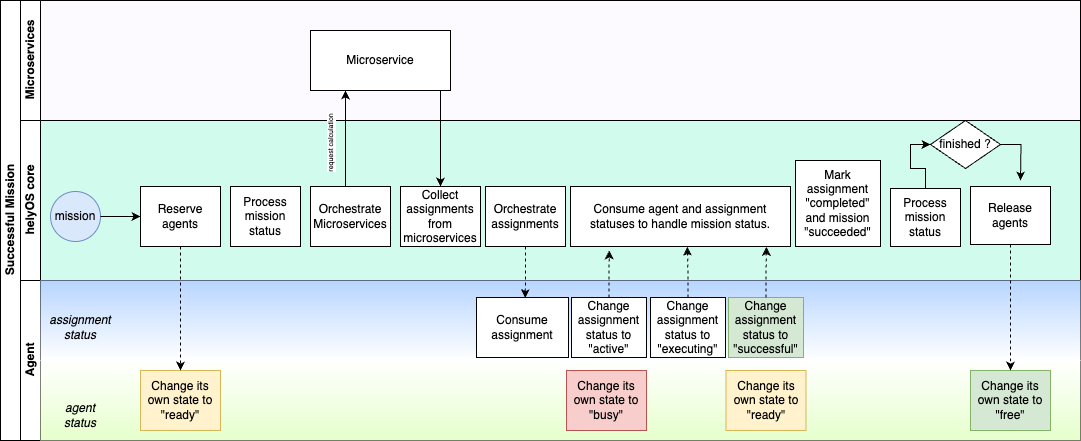

The diagram above was exported from draw.io. Its source (the exported page's mxGraphModel, read from the mxfile embedded in the PNG):
<mxGraphModel dx="1434" dy="795" grid="1" gridSize="10" guides="1" tooltips="1" connect="1" arrows="1" fold="1" page="1" pageScale="1" pageWidth="1169" pageHeight="827" math="0" shadow="0">
  <root>
    <mxCell id="0" />
    <mxCell id="1" parent="0" />
    <mxCell id="dNxyNK7c78bLwvsdeMH5-19" value="Successful Mission" style="swimlane;html=1;childLayout=stackLayout;resizeParent=1;resizeParentMax=0;horizontal=0;startSize=20;horizontalStack=0;" parent="1" vertex="1">
      <mxGeometry x="30" y="200" width="1080" height="440" as="geometry" />
    </mxCell>
    <mxCell id="wIkyPeP-VfA8wrwe-O3h-1" value="Microservices" style="swimlane;html=1;startSize=20;horizontal=0;swimlaneFillColor=#fdfaff;" vertex="1" parent="dNxyNK7c78bLwvsdeMH5-19">
      <mxGeometry x="20" width="1060" height="120" as="geometry" />
    </mxCell>
    <mxCell id="wIkyPeP-VfA8wrwe-O3h-4" value="Microservice" style="rounded=0;whiteSpace=wrap;html=1;fontFamily=Helvetica;fontSize=12;fontColor=#000000;align=center;" vertex="1" parent="wIkyPeP-VfA8wrwe-O3h-1">
      <mxGeometry x="290" y="30" width="140" height="60" as="geometry" />
    </mxCell>
    <mxCell id="dNxyNK7c78bLwvsdeMH5-20" value="helyOS core" style="swimlane;html=1;startSize=20;horizontal=0;swimlaneFillColor=#d0fbed;" parent="dNxyNK7c78bLwvsdeMH5-19" vertex="1">
      <mxGeometry x="20" y="120" width="1060" height="160" as="geometry" />
    </mxCell>
    <mxCell id="dNxyNK7c78bLwvsdeMH5-23" value="mission" style="ellipse;whiteSpace=wrap;html=1;fillColor=#dae8fc;strokeColor=#6c8ebf;" parent="dNxyNK7c78bLwvsdeMH5-20" vertex="1">
      <mxGeometry x="30" y="71" width="50" height="50" as="geometry" />
    </mxCell>
    <mxCell id="dNxyNK7c78bLwvsdeMH5-24" value="Orchestrate&lt;div&gt;Microservices&lt;/div&gt;" style="rounded=0;whiteSpace=wrap;html=1;fontFamily=Helvetica;fontSize=12;fontColor=#000000;align=center;" parent="dNxyNK7c78bLwvsdeMH5-20" vertex="1">
      <mxGeometry x="290" y="66" width="80" height="60" as="geometry" />
    </mxCell>
    <mxCell id="dNxyNK7c78bLwvsdeMH5-30" value="Collect assignments from microservices" style="rounded=0;whiteSpace=wrap;html=1;fontFamily=Helvetica;fontSize=12;fontColor=#000000;align=center;" parent="dNxyNK7c78bLwvsdeMH5-20" vertex="1">
      <mxGeometry x="380" y="66" width="80" height="60" as="geometry" />
    </mxCell>
    <mxCell id="wIkyPeP-VfA8wrwe-O3h-6" value="Reserve agents" style="rounded=0;whiteSpace=wrap;html=1;fontFamily=Helvetica;fontSize=12;fontColor=#000000;align=center;" vertex="1" parent="dNxyNK7c78bLwvsdeMH5-20">
      <mxGeometry x="120" y="66" width="80" height="60" as="geometry" />
    </mxCell>
    <mxCell id="dNxyNK7c78bLwvsdeMH5-25" value="" style="edgeStyle=orthogonalEdgeStyle;rounded=0;orthogonalLoop=1;jettySize=auto;html=1;entryX=0;entryY=0.5;entryDx=0;entryDy=0;" parent="dNxyNK7c78bLwvsdeMH5-20" source="dNxyNK7c78bLwvsdeMH5-23" target="wIkyPeP-VfA8wrwe-O3h-6" edge="1">
      <mxGeometry relative="1" as="geometry" />
    </mxCell>
    <mxCell id="wIkyPeP-VfA8wrwe-O3h-8" value="Process mission status" style="rounded=0;whiteSpace=wrap;html=1;fontFamily=Helvetica;fontSize=12;fontColor=#000000;align=center;" vertex="1" parent="dNxyNK7c78bLwvsdeMH5-20">
      <mxGeometry x="210" y="66" width="70" height="60" as="geometry" />
    </mxCell>
    <mxCell id="wIkyPeP-VfA8wrwe-O3h-14" value="Orchestrate&lt;div&gt;assignments&lt;/div&gt;" style="rounded=0;whiteSpace=wrap;html=1;fontFamily=Helvetica;fontSize=12;fontColor=#000000;align=center;" vertex="1" parent="dNxyNK7c78bLwvsdeMH5-20">
      <mxGeometry x="465" y="66" width="80" height="60" as="geometry" />
    </mxCell>
    <mxCell id="wIkyPeP-VfA8wrwe-O3h-20" value="Consume agent and assignment statuses to handle mission status." style="rounded=0;whiteSpace=wrap;html=1;fontFamily=Helvetica;fontSize=12;fontColor=#000000;align=center;" vertex="1" parent="dNxyNK7c78bLwvsdeMH5-20">
      <mxGeometry x="550" y="66" width="220" height="60" as="geometry" />
    </mxCell>
    <mxCell id="wIkyPeP-VfA8wrwe-O3h-30" style="edgeStyle=orthogonalEdgeStyle;rounded=0;orthogonalLoop=1;jettySize=auto;html=1;exitX=0.5;exitY=0;exitDx=0;exitDy=0;entryX=0;entryY=0.5;entryDx=0;entryDy=0;" edge="1" parent="dNxyNK7c78bLwvsdeMH5-20" source="wIkyPeP-VfA8wrwe-O3h-23" target="wIkyPeP-VfA8wrwe-O3h-29">
      <mxGeometry relative="1" as="geometry" />
    </mxCell>
    <mxCell id="wIkyPeP-VfA8wrwe-O3h-23" value="Process mission status" style="rounded=0;whiteSpace=wrap;html=1;fontFamily=Helvetica;fontSize=12;fontColor=#000000;align=center;" vertex="1" parent="dNxyNK7c78bLwvsdeMH5-20">
      <mxGeometry x="870" y="68" width="70" height="58" as="geometry" />
    </mxCell>
    <mxCell id="wIkyPeP-VfA8wrwe-O3h-24" value="Release agents" style="rounded=0;whiteSpace=wrap;html=1;fontFamily=Helvetica;fontSize=12;fontColor=#000000;align=center;" vertex="1" parent="dNxyNK7c78bLwvsdeMH5-20">
      <mxGeometry x="950" y="66" width="80" height="58" as="geometry" />
    </mxCell>
    <mxCell id="wIkyPeP-VfA8wrwe-O3h-27" value="Mark assignment &quot;completed&quot; and mission &quot;succeeded&quot;" style="rounded=0;whiteSpace=wrap;html=1;fontFamily=Helvetica;fontSize=12;fontColor=#000000;align=center;" vertex="1" parent="dNxyNK7c78bLwvsdeMH5-20">
      <mxGeometry x="775" y="40" width="85" height="86" as="geometry" />
    </mxCell>
    <mxCell id="wIkyPeP-VfA8wrwe-O3h-28" style="edgeStyle=orthogonalEdgeStyle;rounded=0;orthogonalLoop=1;jettySize=auto;html=1;exitX=0.5;exitY=1;exitDx=0;exitDy=0;" edge="1" parent="dNxyNK7c78bLwvsdeMH5-20" source="wIkyPeP-VfA8wrwe-O3h-24" target="wIkyPeP-VfA8wrwe-O3h-24">
      <mxGeometry relative="1" as="geometry" />
    </mxCell>
    <mxCell id="kHUb1daFoRTngGd3LIW8-1" style="edgeStyle=orthogonalEdgeStyle;rounded=0;orthogonalLoop=1;jettySize=auto;html=1;exitX=1;exitY=0.5;exitDx=0;exitDy=0;" edge="1" parent="dNxyNK7c78bLwvsdeMH5-20" source="wIkyPeP-VfA8wrwe-O3h-29">
      <mxGeometry relative="1" as="geometry">
        <mxPoint x="1000" y="60" as="targetPoint" />
      </mxGeometry>
    </mxCell>
    <mxCell id="wIkyPeP-VfA8wrwe-O3h-29" value="finished ?" style="rhombus;whiteSpace=wrap;html=1;fontFamily=Helvetica;fontSize=12;fontColor=#000000;align=center;" vertex="1" parent="dNxyNK7c78bLwvsdeMH5-20">
      <mxGeometry x="910" width="70" height="48" as="geometry" />
    </mxCell>
    <mxCell id="dNxyNK7c78bLwvsdeMH5-21" value="Agent" style="swimlane;html=1;startSize=20;horizontal=0;" parent="dNxyNK7c78bLwvsdeMH5-19" vertex="1">
      <mxGeometry x="20" y="280" width="1060" height="160" as="geometry" />
    </mxCell>
    <mxCell id="wIkyPeP-VfA8wrwe-O3h-147" value="" style="rounded=0;whiteSpace=wrap;html=1;fillColor=#FFFFFF;gradientColor=#B7D5FF;strokeColor=none;gradientDirection=north;" vertex="1" parent="dNxyNK7c78bLwvsdeMH5-21">
      <mxGeometry x="20" width="1040" height="80" as="geometry" />
    </mxCell>
    <mxCell id="wIkyPeP-VfA8wrwe-O3h-15" value="Consume assignment" style="rounded=0;whiteSpace=wrap;html=1;fontFamily=Helvetica;fontSize=12;fontColor=#000000;align=center;" vertex="1" parent="dNxyNK7c78bLwvsdeMH5-21">
      <mxGeometry x="456" y="17" width="92" height="60" as="geometry" />
    </mxCell>
    <mxCell id="wIkyPeP-VfA8wrwe-O3h-38" style="edgeStyle=orthogonalEdgeStyle;rounded=0;orthogonalLoop=1;jettySize=auto;html=1;exitX=0.5;exitY=0;exitDx=0;exitDy=0;dashed=1;" edge="1" parent="dNxyNK7c78bLwvsdeMH5-21" source="wIkyPeP-VfA8wrwe-O3h-19">
      <mxGeometry relative="1" as="geometry">
        <mxPoint x="588.8095238095239" y="-30" as="targetPoint" />
      </mxGeometry>
    </mxCell>
    <mxCell id="wIkyPeP-VfA8wrwe-O3h-19" value="Change assignment status to &quot;active&quot;" style="rounded=0;whiteSpace=wrap;html=1;fontFamily=Helvetica;fontSize=12;fontColor=#000000;align=center;" vertex="1" parent="dNxyNK7c78bLwvsdeMH5-21">
      <mxGeometry x="551" y="17" width="75" height="60" as="geometry" />
    </mxCell>
    <mxCell id="wIkyPeP-VfA8wrwe-O3h-21" value="Change assignment status to &quot;executing&quot;" style="rounded=0;whiteSpace=wrap;html=1;fontFamily=Helvetica;fontSize=12;fontColor=#000000;align=center;" vertex="1" parent="dNxyNK7c78bLwvsdeMH5-21">
      <mxGeometry x="630" y="17" width="75" height="60" as="geometry" />
    </mxCell>
    <mxCell id="wIkyPeP-VfA8wrwe-O3h-22" value="Change assignment status to &quot;successful&quot;" style="rounded=0;whiteSpace=wrap;html=1;fontFamily=Helvetica;fontSize=12;align=center;fillColor=#d5e8d4;strokeColor=#82b366;" vertex="1" parent="dNxyNK7c78bLwvsdeMH5-21">
      <mxGeometry x="708" y="17" width="75" height="60" as="geometry" />
    </mxCell>
    <mxCell id="wIkyPeP-VfA8wrwe-O3h-144" value="" style="rounded=0;whiteSpace=wrap;html=1;fillColor=#FFFFFF;gradientColor=#E6FFCC;strokeColor=none;gradientDirection=south;" vertex="1" parent="dNxyNK7c78bLwvsdeMH5-21">
      <mxGeometry x="20" y="80" width="1040" height="80" as="geometry" />
    </mxCell>
    <mxCell id="dNxyNK7c78bLwvsdeMH5-26" value="Change its own state to &quot;ready&quot;" style="rounded=0;whiteSpace=wrap;html=1;fontFamily=Helvetica;fontSize=12;align=center;fillColor=#fff2cc;strokeColor=#d6b656;" parent="dNxyNK7c78bLwvsdeMH5-21" vertex="1">
      <mxGeometry x="120" y="90" width="80" height="60" as="geometry" />
    </mxCell>
    <mxCell id="wIkyPeP-VfA8wrwe-O3h-26" value="Change its own state to &quot;free&quot;" style="rounded=0;whiteSpace=wrap;html=1;fontFamily=Helvetica;fontSize=12;align=center;fillColor=#d5e8d4;strokeColor=#82b366;" vertex="1" parent="dNxyNK7c78bLwvsdeMH5-21">
      <mxGeometry x="950" y="90" width="80" height="60" as="geometry" />
    </mxCell>
    <mxCell id="wIkyPeP-VfA8wrwe-O3h-130" value="Change its own state to &quot;busy&quot;" style="rounded=0;whiteSpace=wrap;html=1;fontFamily=Helvetica;fontSize=12;align=center;fillColor=#f8cecc;strokeColor=#b85450;" vertex="1" parent="dNxyNK7c78bLwvsdeMH5-21">
      <mxGeometry x="546" y="90" width="80" height="60" as="geometry" />
    </mxCell>
    <mxCell id="wIkyPeP-VfA8wrwe-O3h-131" value="Change its own state to &quot;ready&quot;" style="rounded=0;whiteSpace=wrap;html=1;fontFamily=Helvetica;fontSize=12;align=center;fillColor=#fff2cc;strokeColor=#d6b656;" vertex="1" parent="dNxyNK7c78bLwvsdeMH5-21">
      <mxGeometry x="705.5" y="90" width="80" height="60" as="geometry" />
    </mxCell>
    <mxCell id="wIkyPeP-VfA8wrwe-O3h-145" value="&lt;i&gt;agent&lt;/i&gt;&lt;div&gt;&lt;i&gt;status&lt;/i&gt;&lt;/div&gt;" style="text;html=1;align=center;verticalAlign=middle;whiteSpace=wrap;rounded=0;" vertex="1" parent="dNxyNK7c78bLwvsdeMH5-21">
      <mxGeometry x="30" y="120" width="60" height="30" as="geometry" />
    </mxCell>
    <mxCell id="wIkyPeP-VfA8wrwe-O3h-146" value="&lt;i&gt;assignment&lt;/i&gt;&lt;div&gt;&lt;i&gt;status&lt;/i&gt;&lt;/div&gt;" style="text;html=1;align=center;verticalAlign=middle;whiteSpace=wrap;rounded=0;" vertex="1" parent="dNxyNK7c78bLwvsdeMH5-21">
      <mxGeometry x="30" y="32" width="60" height="30" as="geometry" />
    </mxCell>
    <mxCell id="wIkyPeP-VfA8wrwe-O3h-33" style="edgeStyle=orthogonalEdgeStyle;rounded=0;orthogonalLoop=1;jettySize=auto;html=1;exitX=0.5;exitY=1;exitDx=0;exitDy=0;entryX=0.5;entryY=0;entryDx=0;entryDy=0;dashed=1;" edge="1" parent="dNxyNK7c78bLwvsdeMH5-19" source="wIkyPeP-VfA8wrwe-O3h-24" target="wIkyPeP-VfA8wrwe-O3h-26">
      <mxGeometry relative="1" as="geometry" />
    </mxCell>
    <mxCell id="wIkyPeP-VfA8wrwe-O3h-34" style="edgeStyle=orthogonalEdgeStyle;rounded=0;orthogonalLoop=1;jettySize=auto;html=1;exitX=0.25;exitY=0;exitDx=0;exitDy=0;entryX=0.25;entryY=1;entryDx=0;entryDy=0;" edge="1" parent="dNxyNK7c78bLwvsdeMH5-19" source="dNxyNK7c78bLwvsdeMH5-24" target="wIkyPeP-VfA8wrwe-O3h-4">
      <mxGeometry relative="1" as="geometry">
        <Array as="points">
          <mxPoint x="345" y="186" />
        </Array>
      </mxGeometry>
    </mxCell>
    <mxCell id="wIkyPeP-VfA8wrwe-O3h-35" value="request calculation" style="edgeLabel;html=1;align=center;verticalAlign=middle;resizable=0;points=[];rotation=-90;fontSize=7;" vertex="1" connectable="0" parent="wIkyPeP-VfA8wrwe-O3h-34">
      <mxGeometry x="-0.3919" y="-1" relative="1" as="geometry">
        <mxPoint x="-16" y="-23" as="offset" />
      </mxGeometry>
    </mxCell>
    <mxCell id="wIkyPeP-VfA8wrwe-O3h-36" style="edgeStyle=orthogonalEdgeStyle;rounded=0;orthogonalLoop=1;jettySize=auto;html=1;exitX=0.5;exitY=1;exitDx=0;exitDy=0;entryX=0.5;entryY=0;entryDx=0;entryDy=0;dashed=1;" edge="1" parent="dNxyNK7c78bLwvsdeMH5-19" source="wIkyPeP-VfA8wrwe-O3h-6" target="dNxyNK7c78bLwvsdeMH5-26">
      <mxGeometry relative="1" as="geometry" />
    </mxCell>
    <mxCell id="wIkyPeP-VfA8wrwe-O3h-39" style="edgeStyle=orthogonalEdgeStyle;rounded=0;orthogonalLoop=1;jettySize=auto;html=1;exitX=0.5;exitY=0;exitDx=0;exitDy=0;entryX=0.531;entryY=1.006;entryDx=0;entryDy=0;entryPerimeter=0;dashed=1;" edge="1" parent="dNxyNK7c78bLwvsdeMH5-19" source="wIkyPeP-VfA8wrwe-O3h-21" target="wIkyPeP-VfA8wrwe-O3h-20">
      <mxGeometry relative="1" as="geometry" />
    </mxCell>
    <mxCell id="wIkyPeP-VfA8wrwe-O3h-40" style="edgeStyle=orthogonalEdgeStyle;rounded=0;orthogonalLoop=1;jettySize=auto;html=1;exitX=0.5;exitY=0;exitDx=0;exitDy=0;entryX=0.891;entryY=1.006;entryDx=0;entryDy=0;entryPerimeter=0;dashed=1;" edge="1" parent="dNxyNK7c78bLwvsdeMH5-19" source="wIkyPeP-VfA8wrwe-O3h-22" target="wIkyPeP-VfA8wrwe-O3h-20">
      <mxGeometry relative="1" as="geometry" />
    </mxCell>
    <mxCell id="wIkyPeP-VfA8wrwe-O3h-141" style="edgeStyle=orthogonalEdgeStyle;rounded=0;orthogonalLoop=1;jettySize=auto;html=1;exitX=1;exitY=1;exitDx=0;exitDy=0;entryX=0.5;entryY=0;entryDx=0;entryDy=0;" edge="1" parent="dNxyNK7c78bLwvsdeMH5-19" source="wIkyPeP-VfA8wrwe-O3h-4" target="dNxyNK7c78bLwvsdeMH5-30">
      <mxGeometry relative="1" as="geometry">
        <Array as="points">
          <mxPoint x="440" y="90" />
        </Array>
      </mxGeometry>
    </mxCell>
    <mxCell id="wIkyPeP-VfA8wrwe-O3h-18" style="edgeStyle=orthogonalEdgeStyle;rounded=0;orthogonalLoop=1;jettySize=auto;html=1;entryX=0.53;entryY=0.01;entryDx=0;entryDy=0;entryPerimeter=0;dashed=1;" edge="1" parent="dNxyNK7c78bLwvsdeMH5-19" source="wIkyPeP-VfA8wrwe-O3h-14" target="wIkyPeP-VfA8wrwe-O3h-15">
      <mxGeometry relative="1" as="geometry" />
    </mxCell>
  </root>
</mxGraphModel>